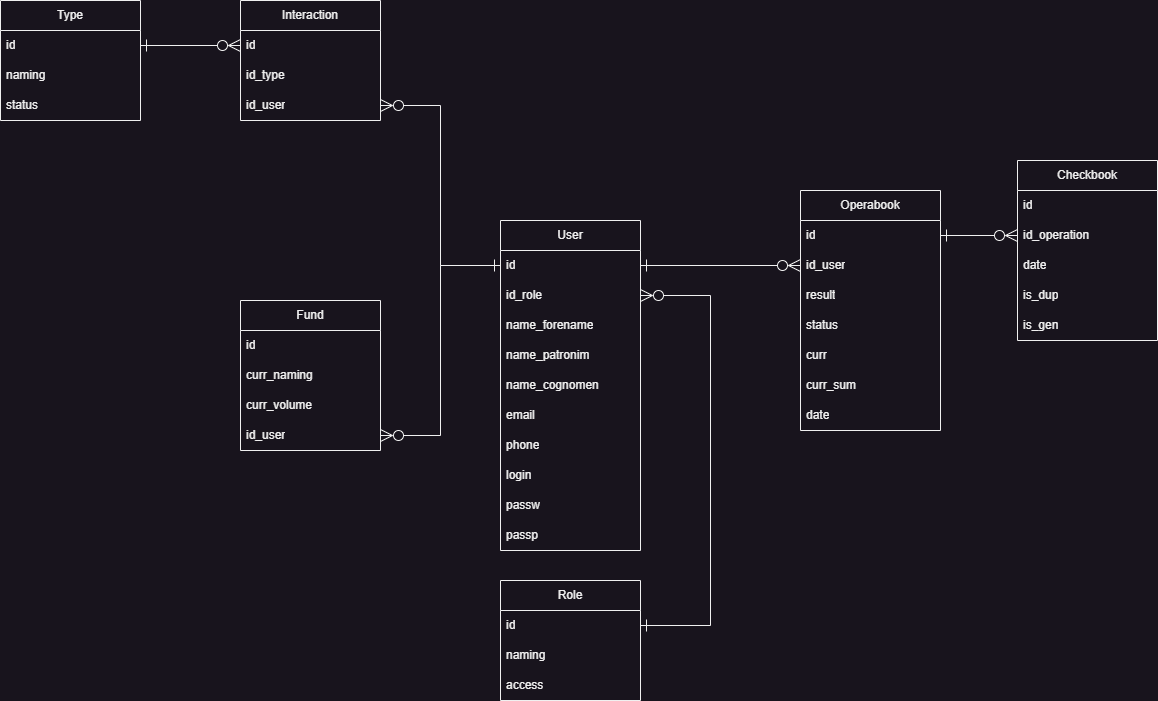

The diagram above was exported from draw.io. Its source (the exported page's mxGraphModel, read from the mxfile embedded in the PNG):
<mxGraphModel dx="2261" dy="884" grid="1" gridSize="10" guides="1" tooltips="1" connect="1" arrows="1" fold="1" page="1" pageScale="1" pageWidth="827" pageHeight="1169" math="0" shadow="0">
  <root>
    <mxCell id="0" />
    <mxCell id="1" parent="0" />
    <mxCell id="IJNB8-QH6Q3y68FWv_1c-1" value="Interaction" style="swimlane;fontStyle=0;childLayout=stackLayout;horizontal=1;startSize=30;horizontalStack=0;resizeParent=1;resizeParentMax=0;resizeLast=0;collapsible=1;marginBottom=0;whiteSpace=wrap;html=1;" parent="1" vertex="1">
      <mxGeometry x="50" y="60" width="140" height="120" as="geometry" />
    </mxCell>
    <mxCell id="IJNB8-QH6Q3y68FWv_1c-2" value="id" style="text;strokeColor=none;fillColor=none;align=left;verticalAlign=middle;spacingLeft=4;spacingRight=4;overflow=hidden;points=[[0,0.5],[1,0.5]];portConstraint=eastwest;rotatable=0;whiteSpace=wrap;html=1;" parent="IJNB8-QH6Q3y68FWv_1c-1" vertex="1">
      <mxGeometry y="30" width="140" height="30" as="geometry" />
    </mxCell>
    <mxCell id="IJNB8-QH6Q3y68FWv_1c-4" value="id_type" style="text;strokeColor=none;fillColor=none;align=left;verticalAlign=middle;spacingLeft=4;spacingRight=4;overflow=hidden;points=[[0,0.5],[1,0.5]];portConstraint=eastwest;rotatable=0;whiteSpace=wrap;html=1;" parent="IJNB8-QH6Q3y68FWv_1c-1" vertex="1">
      <mxGeometry y="60" width="140" height="30" as="geometry" />
    </mxCell>
    <mxCell id="IJNB8-QH6Q3y68FWv_1c-6" value="id_user" style="text;strokeColor=none;fillColor=none;align=left;verticalAlign=middle;spacingLeft=4;spacingRight=4;overflow=hidden;points=[[0,0.5],[1,0.5]];portConstraint=eastwest;rotatable=0;whiteSpace=wrap;html=1;" parent="IJNB8-QH6Q3y68FWv_1c-1" vertex="1">
      <mxGeometry y="90" width="140" height="30" as="geometry" />
    </mxCell>
    <mxCell id="IJNB8-QH6Q3y68FWv_1c-7" value="Fund" style="swimlane;fontStyle=0;childLayout=stackLayout;horizontal=1;startSize=30;horizontalStack=0;resizeParent=1;resizeParentMax=0;resizeLast=0;collapsible=1;marginBottom=0;whiteSpace=wrap;html=1;" parent="1" vertex="1">
      <mxGeometry x="50" y="360" width="140" height="150" as="geometry" />
    </mxCell>
    <mxCell id="IJNB8-QH6Q3y68FWv_1c-8" value="id" style="text;strokeColor=none;fillColor=none;align=left;verticalAlign=middle;spacingLeft=4;spacingRight=4;overflow=hidden;points=[[0,0.5],[1,0.5]];portConstraint=eastwest;rotatable=0;whiteSpace=wrap;html=1;" parent="IJNB8-QH6Q3y68FWv_1c-7" vertex="1">
      <mxGeometry y="30" width="140" height="30" as="geometry" />
    </mxCell>
    <mxCell id="IJNB8-QH6Q3y68FWv_1c-9" value="curr_naming" style="text;strokeColor=none;fillColor=none;align=left;verticalAlign=middle;spacingLeft=4;spacingRight=4;overflow=hidden;points=[[0,0.5],[1,0.5]];portConstraint=eastwest;rotatable=0;whiteSpace=wrap;html=1;" parent="IJNB8-QH6Q3y68FWv_1c-7" vertex="1">
      <mxGeometry y="60" width="140" height="30" as="geometry" />
    </mxCell>
    <mxCell id="IJNB8-QH6Q3y68FWv_1c-10" value="curr_volume" style="text;strokeColor=none;fillColor=none;align=left;verticalAlign=middle;spacingLeft=4;spacingRight=4;overflow=hidden;points=[[0,0.5],[1,0.5]];portConstraint=eastwest;rotatable=0;whiteSpace=wrap;html=1;" parent="IJNB8-QH6Q3y68FWv_1c-7" vertex="1">
      <mxGeometry y="90" width="140" height="30" as="geometry" />
    </mxCell>
    <mxCell id="IJNB8-QH6Q3y68FWv_1c-11" value="id_user" style="text;strokeColor=none;fillColor=none;align=left;verticalAlign=middle;spacingLeft=4;spacingRight=4;overflow=hidden;points=[[0,0.5],[1,0.5]];portConstraint=eastwest;rotatable=0;whiteSpace=wrap;html=1;" parent="IJNB8-QH6Q3y68FWv_1c-7" vertex="1">
      <mxGeometry y="120" width="140" height="30" as="geometry" />
    </mxCell>
    <mxCell id="IJNB8-QH6Q3y68FWv_1c-12" value="User" style="swimlane;fontStyle=0;childLayout=stackLayout;horizontal=1;startSize=30;horizontalStack=0;resizeParent=1;resizeParentMax=0;resizeLast=0;collapsible=1;marginBottom=0;whiteSpace=wrap;html=1;" parent="1" vertex="1">
      <mxGeometry x="310" y="280" width="140" height="330" as="geometry" />
    </mxCell>
    <mxCell id="IJNB8-QH6Q3y68FWv_1c-13" value="id" style="text;strokeColor=none;fillColor=none;align=left;verticalAlign=middle;spacingLeft=4;spacingRight=4;overflow=hidden;points=[[0,0.5],[1,0.5]];portConstraint=eastwest;rotatable=0;whiteSpace=wrap;html=1;" parent="IJNB8-QH6Q3y68FWv_1c-12" vertex="1">
      <mxGeometry y="30" width="140" height="30" as="geometry" />
    </mxCell>
    <mxCell id="IJNB8-QH6Q3y68FWv_1c-14" value="id_role" style="text;strokeColor=none;fillColor=none;align=left;verticalAlign=middle;spacingLeft=4;spacingRight=4;overflow=hidden;points=[[0,0.5],[1,0.5]];portConstraint=eastwest;rotatable=0;whiteSpace=wrap;html=1;" parent="IJNB8-QH6Q3y68FWv_1c-12" vertex="1">
      <mxGeometry y="60" width="140" height="30" as="geometry" />
    </mxCell>
    <mxCell id="IJNB8-QH6Q3y68FWv_1c-15" value="name_forename" style="text;strokeColor=none;fillColor=none;align=left;verticalAlign=middle;spacingLeft=4;spacingRight=4;overflow=hidden;points=[[0,0.5],[1,0.5]];portConstraint=eastwest;rotatable=0;whiteSpace=wrap;html=1;" parent="IJNB8-QH6Q3y68FWv_1c-12" vertex="1">
      <mxGeometry y="90" width="140" height="30" as="geometry" />
    </mxCell>
    <mxCell id="IJNB8-QH6Q3y68FWv_1c-16" value="name_patronim" style="text;strokeColor=none;fillColor=none;align=left;verticalAlign=middle;spacingLeft=4;spacingRight=4;overflow=hidden;points=[[0,0.5],[1,0.5]];portConstraint=eastwest;rotatable=0;whiteSpace=wrap;html=1;" parent="IJNB8-QH6Q3y68FWv_1c-12" vertex="1">
      <mxGeometry y="120" width="140" height="30" as="geometry" />
    </mxCell>
    <mxCell id="IJNB8-QH6Q3y68FWv_1c-17" value="name_cognomen" style="text;strokeColor=none;fillColor=none;align=left;verticalAlign=middle;spacingLeft=4;spacingRight=4;overflow=hidden;points=[[0,0.5],[1,0.5]];portConstraint=eastwest;rotatable=0;whiteSpace=wrap;html=1;" parent="IJNB8-QH6Q3y68FWv_1c-12" vertex="1">
      <mxGeometry y="150" width="140" height="30" as="geometry" />
    </mxCell>
    <mxCell id="IJNB8-QH6Q3y68FWv_1c-23" value="email" style="text;strokeColor=none;fillColor=none;align=left;verticalAlign=middle;spacingLeft=4;spacingRight=4;overflow=hidden;points=[[0,0.5],[1,0.5]];portConstraint=eastwest;rotatable=0;whiteSpace=wrap;html=1;" parent="IJNB8-QH6Q3y68FWv_1c-12" vertex="1">
      <mxGeometry y="180" width="140" height="30" as="geometry" />
    </mxCell>
    <mxCell id="IJNB8-QH6Q3y68FWv_1c-25" value="phone" style="text;strokeColor=none;fillColor=none;align=left;verticalAlign=middle;spacingLeft=4;spacingRight=4;overflow=hidden;points=[[0,0.5],[1,0.5]];portConstraint=eastwest;rotatable=0;whiteSpace=wrap;html=1;" parent="IJNB8-QH6Q3y68FWv_1c-12" vertex="1">
      <mxGeometry y="210" width="140" height="30" as="geometry" />
    </mxCell>
    <mxCell id="IJNB8-QH6Q3y68FWv_1c-26" value="login" style="text;strokeColor=none;fillColor=none;align=left;verticalAlign=middle;spacingLeft=4;spacingRight=4;overflow=hidden;points=[[0,0.5],[1,0.5]];portConstraint=eastwest;rotatable=0;whiteSpace=wrap;html=1;" parent="IJNB8-QH6Q3y68FWv_1c-12" vertex="1">
      <mxGeometry y="240" width="140" height="30" as="geometry" />
    </mxCell>
    <mxCell id="IJNB8-QH6Q3y68FWv_1c-27" value="passw" style="text;strokeColor=none;fillColor=none;align=left;verticalAlign=middle;spacingLeft=4;spacingRight=4;overflow=hidden;points=[[0,0.5],[1,0.5]];portConstraint=eastwest;rotatable=0;whiteSpace=wrap;html=1;" parent="IJNB8-QH6Q3y68FWv_1c-12" vertex="1">
      <mxGeometry y="270" width="140" height="30" as="geometry" />
    </mxCell>
    <mxCell id="IJNB8-QH6Q3y68FWv_1c-28" value="passp" style="text;strokeColor=none;fillColor=none;align=left;verticalAlign=middle;spacingLeft=4;spacingRight=4;overflow=hidden;points=[[0,0.5],[1,0.5]];portConstraint=eastwest;rotatable=0;whiteSpace=wrap;html=1;" parent="IJNB8-QH6Q3y68FWv_1c-12" vertex="1">
      <mxGeometry y="300" width="140" height="30" as="geometry" />
    </mxCell>
    <mxCell id="IJNB8-QH6Q3y68FWv_1c-20" style="edgeStyle=orthogonalEdgeStyle;rounded=0;orthogonalLoop=1;jettySize=auto;html=1;exitX=0;exitY=0.5;exitDx=0;exitDy=0;entryX=1;entryY=0.5;entryDx=0;entryDy=0;endArrow=ERzeroToMany;endFill=0;strokeWidth=1;endSize=10;startArrow=ERone;startFill=0;startSize=10;" parent="1" source="IJNB8-QH6Q3y68FWv_1c-13" target="IJNB8-QH6Q3y68FWv_1c-11" edge="1">
      <mxGeometry relative="1" as="geometry" />
    </mxCell>
    <mxCell id="IJNB8-QH6Q3y68FWv_1c-29" value="Role" style="swimlane;fontStyle=0;childLayout=stackLayout;horizontal=1;startSize=30;horizontalStack=0;resizeParent=1;resizeParentMax=0;resizeLast=0;collapsible=1;marginBottom=0;whiteSpace=wrap;html=1;" parent="1" vertex="1">
      <mxGeometry x="310" y="640" width="140" height="120" as="geometry" />
    </mxCell>
    <mxCell id="IJNB8-QH6Q3y68FWv_1c-30" value="id" style="text;strokeColor=none;fillColor=none;align=left;verticalAlign=middle;spacingLeft=4;spacingRight=4;overflow=hidden;points=[[0,0.5],[1,0.5]];portConstraint=eastwest;rotatable=0;whiteSpace=wrap;html=1;" parent="IJNB8-QH6Q3y68FWv_1c-29" vertex="1">
      <mxGeometry y="30" width="140" height="30" as="geometry" />
    </mxCell>
    <mxCell id="IJNB8-QH6Q3y68FWv_1c-31" value="naming" style="text;strokeColor=none;fillColor=none;align=left;verticalAlign=middle;spacingLeft=4;spacingRight=4;overflow=hidden;points=[[0,0.5],[1,0.5]];portConstraint=eastwest;rotatable=0;whiteSpace=wrap;html=1;" parent="IJNB8-QH6Q3y68FWv_1c-29" vertex="1">
      <mxGeometry y="60" width="140" height="30" as="geometry" />
    </mxCell>
    <mxCell id="IJNB8-QH6Q3y68FWv_1c-32" value="&lt;div&gt;access&lt;/div&gt;" style="text;strokeColor=none;fillColor=none;align=left;verticalAlign=middle;spacingLeft=4;spacingRight=4;overflow=hidden;points=[[0,0.5],[1,0.5]];portConstraint=eastwest;rotatable=0;whiteSpace=wrap;html=1;" parent="IJNB8-QH6Q3y68FWv_1c-29" vertex="1">
      <mxGeometry y="90" width="140" height="30" as="geometry" />
    </mxCell>
    <mxCell id="IJNB8-QH6Q3y68FWv_1c-35" value="Operabook" style="swimlane;fontStyle=0;childLayout=stackLayout;horizontal=1;startSize=30;horizontalStack=0;resizeParent=1;resizeParentMax=0;resizeLast=0;collapsible=1;marginBottom=0;whiteSpace=wrap;html=1;" parent="1" vertex="1">
      <mxGeometry x="610" y="250" width="140" height="240" as="geometry" />
    </mxCell>
    <mxCell id="IJNB8-QH6Q3y68FWv_1c-36" value="id" style="text;strokeColor=none;fillColor=none;align=left;verticalAlign=middle;spacingLeft=4;spacingRight=4;overflow=hidden;points=[[0,0.5],[1,0.5]];portConstraint=eastwest;rotatable=0;whiteSpace=wrap;html=1;" parent="IJNB8-QH6Q3y68FWv_1c-35" vertex="1">
      <mxGeometry y="30" width="140" height="30" as="geometry" />
    </mxCell>
    <mxCell id="IJNB8-QH6Q3y68FWv_1c-37" value="id_user" style="text;strokeColor=none;fillColor=none;align=left;verticalAlign=middle;spacingLeft=4;spacingRight=4;overflow=hidden;points=[[0,0.5],[1,0.5]];portConstraint=eastwest;rotatable=0;whiteSpace=wrap;html=1;" parent="IJNB8-QH6Q3y68FWv_1c-35" vertex="1">
      <mxGeometry y="60" width="140" height="30" as="geometry" />
    </mxCell>
    <mxCell id="IJNB8-QH6Q3y68FWv_1c-38" value="result" style="text;strokeColor=none;fillColor=none;align=left;verticalAlign=middle;spacingLeft=4;spacingRight=4;overflow=hidden;points=[[0,0.5],[1,0.5]];portConstraint=eastwest;rotatable=0;whiteSpace=wrap;html=1;" parent="IJNB8-QH6Q3y68FWv_1c-35" vertex="1">
      <mxGeometry y="90" width="140" height="30" as="geometry" />
    </mxCell>
    <mxCell id="IJNB8-QH6Q3y68FWv_1c-40" value="status" style="text;strokeColor=none;fillColor=none;align=left;verticalAlign=middle;spacingLeft=4;spacingRight=4;overflow=hidden;points=[[0,0.5],[1,0.5]];portConstraint=eastwest;rotatable=0;whiteSpace=wrap;html=1;" parent="IJNB8-QH6Q3y68FWv_1c-35" vertex="1">
      <mxGeometry y="120" width="140" height="30" as="geometry" />
    </mxCell>
    <mxCell id="IJNB8-QH6Q3y68FWv_1c-42" value="curr" style="text;strokeColor=none;fillColor=none;align=left;verticalAlign=middle;spacingLeft=4;spacingRight=4;overflow=hidden;points=[[0,0.5],[1,0.5]];portConstraint=eastwest;rotatable=0;whiteSpace=wrap;html=1;" parent="IJNB8-QH6Q3y68FWv_1c-35" vertex="1">
      <mxGeometry y="150" width="140" height="30" as="geometry" />
    </mxCell>
    <mxCell id="IJNB8-QH6Q3y68FWv_1c-41" value="curr_sum" style="text;strokeColor=none;fillColor=none;align=left;verticalAlign=middle;spacingLeft=4;spacingRight=4;overflow=hidden;points=[[0,0.5],[1,0.5]];portConstraint=eastwest;rotatable=0;whiteSpace=wrap;html=1;" parent="IJNB8-QH6Q3y68FWv_1c-35" vertex="1">
      <mxGeometry y="180" width="140" height="30" as="geometry" />
    </mxCell>
    <mxCell id="IJNB8-QH6Q3y68FWv_1c-43" value="date" style="text;strokeColor=none;fillColor=none;align=left;verticalAlign=middle;spacingLeft=4;spacingRight=4;overflow=hidden;points=[[0,0.5],[1,0.5]];portConstraint=eastwest;rotatable=0;whiteSpace=wrap;html=1;" parent="IJNB8-QH6Q3y68FWv_1c-35" vertex="1">
      <mxGeometry y="210" width="140" height="30" as="geometry" />
    </mxCell>
    <mxCell id="IJNB8-QH6Q3y68FWv_1c-39" style="edgeStyle=orthogonalEdgeStyle;rounded=0;orthogonalLoop=1;jettySize=auto;html=1;entryX=0;entryY=0.5;entryDx=0;entryDy=0;endArrow=ERzeroToMany;endFill=0;endSize=10;startSize=10;startArrow=ERone;startFill=0;" parent="1" source="IJNB8-QH6Q3y68FWv_1c-13" target="IJNB8-QH6Q3y68FWv_1c-37" edge="1">
      <mxGeometry relative="1" as="geometry" />
    </mxCell>
    <mxCell id="IJNB8-QH6Q3y68FWv_1c-44" value="Checkbook" style="swimlane;fontStyle=0;childLayout=stackLayout;horizontal=1;startSize=30;horizontalStack=0;resizeParent=1;resizeParentMax=0;resizeLast=0;collapsible=1;marginBottom=0;whiteSpace=wrap;html=1;" parent="1" vertex="1">
      <mxGeometry x="827" y="220" width="140" height="180" as="geometry" />
    </mxCell>
    <mxCell id="IJNB8-QH6Q3y68FWv_1c-45" value="id" style="text;strokeColor=none;fillColor=none;align=left;verticalAlign=middle;spacingLeft=4;spacingRight=4;overflow=hidden;points=[[0,0.5],[1,0.5]];portConstraint=eastwest;rotatable=0;whiteSpace=wrap;html=1;" parent="IJNB8-QH6Q3y68FWv_1c-44" vertex="1">
      <mxGeometry y="30" width="140" height="30" as="geometry" />
    </mxCell>
    <mxCell id="IJNB8-QH6Q3y68FWv_1c-46" value="id_operation" style="text;strokeColor=none;fillColor=none;align=left;verticalAlign=middle;spacingLeft=4;spacingRight=4;overflow=hidden;points=[[0,0.5],[1,0.5]];portConstraint=eastwest;rotatable=0;whiteSpace=wrap;html=1;" parent="IJNB8-QH6Q3y68FWv_1c-44" vertex="1">
      <mxGeometry y="60" width="140" height="30" as="geometry" />
    </mxCell>
    <mxCell id="IJNB8-QH6Q3y68FWv_1c-47" value="date" style="text;strokeColor=none;fillColor=none;align=left;verticalAlign=middle;spacingLeft=4;spacingRight=4;overflow=hidden;points=[[0,0.5],[1,0.5]];portConstraint=eastwest;rotatable=0;whiteSpace=wrap;html=1;" parent="IJNB8-QH6Q3y68FWv_1c-44" vertex="1">
      <mxGeometry y="90" width="140" height="30" as="geometry" />
    </mxCell>
    <mxCell id="IJNB8-QH6Q3y68FWv_1c-50" value="is_dup" style="text;strokeColor=none;fillColor=none;align=left;verticalAlign=middle;spacingLeft=4;spacingRight=4;overflow=hidden;points=[[0,0.5],[1,0.5]];portConstraint=eastwest;rotatable=0;whiteSpace=wrap;html=1;" parent="IJNB8-QH6Q3y68FWv_1c-44" vertex="1">
      <mxGeometry y="120" width="140" height="30" as="geometry" />
    </mxCell>
    <mxCell id="IJNB8-QH6Q3y68FWv_1c-49" value="is_gen" style="text;strokeColor=none;fillColor=none;align=left;verticalAlign=middle;spacingLeft=4;spacingRight=4;overflow=hidden;points=[[0,0.5],[1,0.5]];portConstraint=eastwest;rotatable=0;whiteSpace=wrap;html=1;" parent="IJNB8-QH6Q3y68FWv_1c-44" vertex="1">
      <mxGeometry y="150" width="140" height="30" as="geometry" />
    </mxCell>
    <mxCell id="IJNB8-QH6Q3y68FWv_1c-48" style="edgeStyle=orthogonalEdgeStyle;rounded=0;orthogonalLoop=1;jettySize=auto;html=1;exitX=1;exitY=0.5;exitDx=0;exitDy=0;entryX=0;entryY=0.5;entryDx=0;entryDy=0;endSize=10;startSize=10;endArrow=ERzeroToMany;endFill=0;startArrow=ERone;startFill=0;" parent="1" source="IJNB8-QH6Q3y68FWv_1c-36" target="IJNB8-QH6Q3y68FWv_1c-46" edge="1">
      <mxGeometry relative="1" as="geometry" />
    </mxCell>
    <mxCell id="9IwkszXaAMcqfpihqhIH-2" style="edgeStyle=orthogonalEdgeStyle;rounded=0;orthogonalLoop=1;jettySize=auto;html=1;exitX=1;exitY=0.5;exitDx=0;exitDy=0;entryX=1;entryY=0.5;entryDx=0;entryDy=0;endArrow=ERzeroToMany;endFill=0;startSize=10;endSize=10;startArrow=ERone;startFill=0;" edge="1" parent="1" source="IJNB8-QH6Q3y68FWv_1c-30" target="IJNB8-QH6Q3y68FWv_1c-14">
      <mxGeometry relative="1" as="geometry">
        <Array as="points">
          <mxPoint x="520" y="685" />
          <mxPoint x="520" y="355" />
        </Array>
      </mxGeometry>
    </mxCell>
    <mxCell id="9IwkszXaAMcqfpihqhIH-3" style="edgeStyle=orthogonalEdgeStyle;rounded=0;orthogonalLoop=1;jettySize=auto;html=1;exitX=0;exitY=0.5;exitDx=0;exitDy=0;entryX=1;entryY=0.5;entryDx=0;entryDy=0;endSize=10;endArrow=ERzeroToMany;endFill=0;" edge="1" parent="1" source="IJNB8-QH6Q3y68FWv_1c-13" target="IJNB8-QH6Q3y68FWv_1c-6">
      <mxGeometry relative="1" as="geometry" />
    </mxCell>
    <mxCell id="9IwkszXaAMcqfpihqhIH-4" value="Type" style="swimlane;fontStyle=0;childLayout=stackLayout;horizontal=1;startSize=30;horizontalStack=0;resizeParent=1;resizeParentMax=0;resizeLast=0;collapsible=1;marginBottom=0;whiteSpace=wrap;html=1;" vertex="1" parent="1">
      <mxGeometry x="-190" y="60" width="140" height="120" as="geometry" />
    </mxCell>
    <mxCell id="9IwkszXaAMcqfpihqhIH-5" value="id" style="text;strokeColor=none;fillColor=none;align=left;verticalAlign=middle;spacingLeft=4;spacingRight=4;overflow=hidden;points=[[0,0.5],[1,0.5]];portConstraint=eastwest;rotatable=0;whiteSpace=wrap;html=1;" vertex="1" parent="9IwkszXaAMcqfpihqhIH-4">
      <mxGeometry y="30" width="140" height="30" as="geometry" />
    </mxCell>
    <mxCell id="9IwkszXaAMcqfpihqhIH-6" value="naming" style="text;strokeColor=none;fillColor=none;align=left;verticalAlign=middle;spacingLeft=4;spacingRight=4;overflow=hidden;points=[[0,0.5],[1,0.5]];portConstraint=eastwest;rotatable=0;whiteSpace=wrap;html=1;" vertex="1" parent="9IwkszXaAMcqfpihqhIH-4">
      <mxGeometry y="60" width="140" height="30" as="geometry" />
    </mxCell>
    <mxCell id="9IwkszXaAMcqfpihqhIH-7" value="status" style="text;strokeColor=none;fillColor=none;align=left;verticalAlign=middle;spacingLeft=4;spacingRight=4;overflow=hidden;points=[[0,0.5],[1,0.5]];portConstraint=eastwest;rotatable=0;whiteSpace=wrap;html=1;" vertex="1" parent="9IwkszXaAMcqfpihqhIH-4">
      <mxGeometry y="90" width="140" height="30" as="geometry" />
    </mxCell>
    <mxCell id="9IwkszXaAMcqfpihqhIH-8" style="edgeStyle=orthogonalEdgeStyle;rounded=0;orthogonalLoop=1;jettySize=auto;html=1;exitX=1;exitY=0.5;exitDx=0;exitDy=0;entryX=0;entryY=0.5;entryDx=0;entryDy=0;startSize=10;endSize=10;startArrow=ERone;startFill=0;endArrow=ERzeroToMany;endFill=0;" edge="1" parent="1" source="9IwkszXaAMcqfpihqhIH-5" target="IJNB8-QH6Q3y68FWv_1c-2">
      <mxGeometry relative="1" as="geometry" />
    </mxCell>
  </root>
</mxGraphModel>